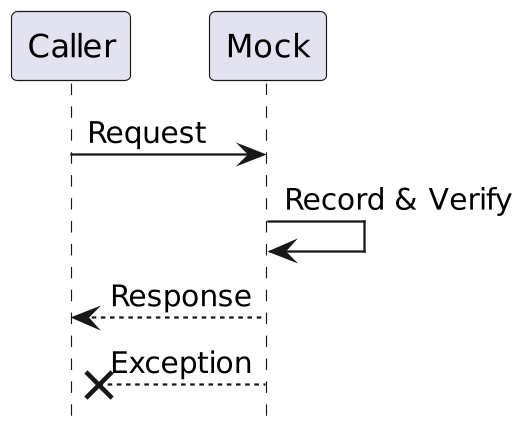

The diagram above was rendered by PlantUML. Its source (embedded in the PNG):
@startuml
skinparam   dpi 220
hide footbox
Caller -> Mock: Request
Mock -> Mock: Record & Verify
Mock--> Caller : Response
Mock--X Caller : Exception
@enduml